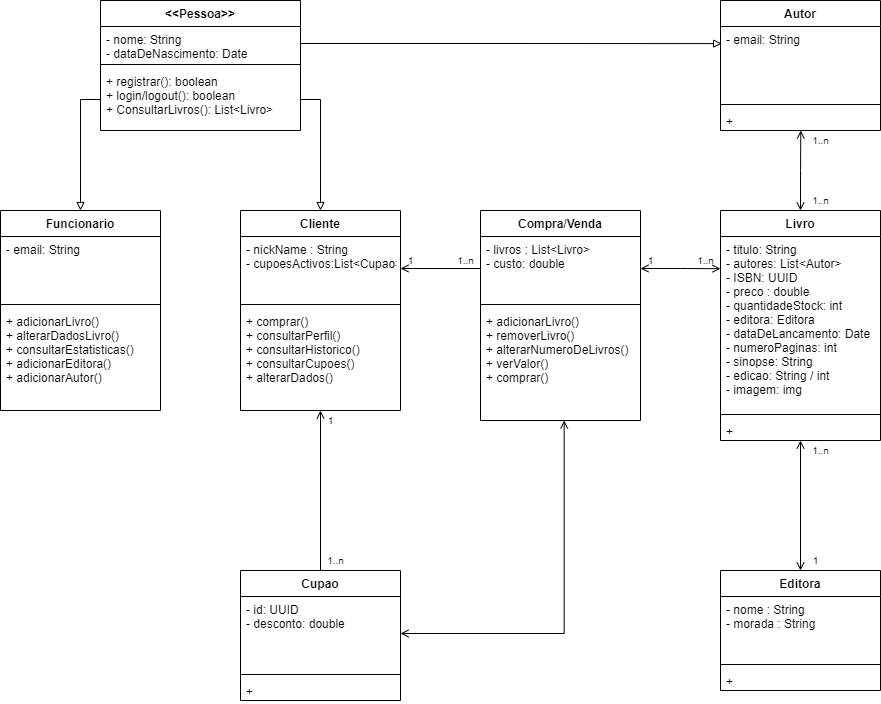

The diagram above was exported from draw.io. Its source (the exported page's mxGraphModel, read from the mxfile embedded in the PNG):
<mxGraphModel dx="2239" dy="759" grid="1" gridSize="10" guides="1" tooltips="1" connect="1" arrows="1" fold="1" page="1" pageScale="1" pageWidth="827" pageHeight="1169" math="0" shadow="0">
  <root>
    <mxCell id="0" />
    <mxCell id="1" parent="0" />
    <mxCell id="xaQzcQiL3mtZau3i-Y3h-14" value="Funcionario" style="swimlane;fontStyle=1;align=center;verticalAlign=top;childLayout=stackLayout;horizontal=1;startSize=26;horizontalStack=0;resizeParent=1;resizeParentMax=0;resizeLast=0;collapsible=1;marginBottom=0;" vertex="1" parent="1">
      <mxGeometry x="-20" y="280" width="160" height="200" as="geometry" />
    </mxCell>
    <mxCell id="xaQzcQiL3mtZau3i-Y3h-15" value="- email: String" style="text;strokeColor=none;fillColor=none;align=left;verticalAlign=top;spacingLeft=4;spacingRight=4;overflow=hidden;rotatable=0;points=[[0,0.5],[1,0.5]];portConstraint=eastwest;" vertex="1" parent="xaQzcQiL3mtZau3i-Y3h-14">
      <mxGeometry y="26" width="160" height="64" as="geometry" />
    </mxCell>
    <mxCell id="xaQzcQiL3mtZau3i-Y3h-16" value="" style="line;strokeWidth=1;fillColor=none;align=left;verticalAlign=middle;spacingTop=-1;spacingLeft=3;spacingRight=3;rotatable=0;labelPosition=right;points=[];portConstraint=eastwest;" vertex="1" parent="xaQzcQiL3mtZau3i-Y3h-14">
      <mxGeometry y="90" width="160" height="8" as="geometry" />
    </mxCell>
    <mxCell id="xaQzcQiL3mtZau3i-Y3h-17" value="+ adicionarLivro()&#10;+ alterarDadosLivro()&#10;+ consultarEstatisticas()&#10;+ adicionarEditora()&#10;+ adicionarAutor()" style="text;strokeColor=none;fillColor=none;align=left;verticalAlign=top;spacingLeft=4;spacingRight=4;overflow=hidden;rotatable=0;points=[[0,0.5],[1,0.5]];portConstraint=eastwest;" vertex="1" parent="xaQzcQiL3mtZau3i-Y3h-14">
      <mxGeometry y="98" width="160" height="102" as="geometry" />
    </mxCell>
    <mxCell id="xaQzcQiL3mtZau3i-Y3h-62" style="edgeStyle=orthogonalEdgeStyle;rounded=0;orthogonalLoop=1;jettySize=auto;html=1;entryX=0.5;entryY=0;entryDx=0;entryDy=0;startArrow=open;startFill=0;endArrow=none;endFill=0;" edge="1" parent="1" source="xaQzcQiL3mtZau3i-Y3h-18" target="xaQzcQiL3mtZau3i-Y3h-53">
      <mxGeometry relative="1" as="geometry" />
    </mxCell>
    <mxCell id="xaQzcQiL3mtZau3i-Y3h-18" value="Cliente" style="swimlane;fontStyle=1;align=center;verticalAlign=top;childLayout=stackLayout;horizontal=1;startSize=26;horizontalStack=0;resizeParent=1;resizeParentMax=0;resizeLast=0;collapsible=1;marginBottom=0;" vertex="1" parent="1">
      <mxGeometry x="220" y="280" width="160" height="200" as="geometry" />
    </mxCell>
    <mxCell id="xaQzcQiL3mtZau3i-Y3h-19" value="- nickName : String&#10;- cupoesActivos:List&lt;Cupao&gt;" style="text;strokeColor=none;fillColor=none;align=left;verticalAlign=top;spacingLeft=4;spacingRight=4;overflow=hidden;rotatable=0;points=[[0,0.5],[1,0.5]];portConstraint=eastwest;" vertex="1" parent="xaQzcQiL3mtZau3i-Y3h-18">
      <mxGeometry y="26" width="160" height="64" as="geometry" />
    </mxCell>
    <mxCell id="xaQzcQiL3mtZau3i-Y3h-20" value="" style="line;strokeWidth=1;fillColor=none;align=left;verticalAlign=middle;spacingTop=-1;spacingLeft=3;spacingRight=3;rotatable=0;labelPosition=right;points=[];portConstraint=eastwest;" vertex="1" parent="xaQzcQiL3mtZau3i-Y3h-18">
      <mxGeometry y="90" width="160" height="8" as="geometry" />
    </mxCell>
    <mxCell id="xaQzcQiL3mtZau3i-Y3h-21" value="+ comprar()&#10;+ consultarPerfil()&#10;+ consultarHistorico()&#10;+ consultarCupoes()&#10;+ alterarDados()" style="text;strokeColor=none;fillColor=none;align=left;verticalAlign=top;spacingLeft=4;spacingRight=4;overflow=hidden;rotatable=0;points=[[0,0.5],[1,0.5]];portConstraint=eastwest;" vertex="1" parent="xaQzcQiL3mtZau3i-Y3h-18">
      <mxGeometry y="98" width="160" height="102" as="geometry" />
    </mxCell>
    <mxCell id="xaQzcQiL3mtZau3i-Y3h-22" value="&lt;&lt;Pessoa&gt;&gt;" style="swimlane;fontStyle=1;align=center;verticalAlign=top;childLayout=stackLayout;horizontal=1;startSize=26;horizontalStack=0;resizeParent=1;resizeParentMax=0;resizeLast=0;collapsible=1;marginBottom=0;" vertex="1" parent="1">
      <mxGeometry x="80" y="70" width="200" height="130" as="geometry" />
    </mxCell>
    <mxCell id="xaQzcQiL3mtZau3i-Y3h-23" value="- nome: String&#10;- dataDeNascimento: Date&#10;" style="text;strokeColor=none;fillColor=none;align=left;verticalAlign=top;spacingLeft=4;spacingRight=4;overflow=hidden;rotatable=0;points=[[0,0.5],[1,0.5]];portConstraint=eastwest;" vertex="1" parent="xaQzcQiL3mtZau3i-Y3h-22">
      <mxGeometry y="26" width="200" height="34" as="geometry" />
    </mxCell>
    <mxCell id="xaQzcQiL3mtZau3i-Y3h-24" value="" style="line;strokeWidth=1;fillColor=none;align=left;verticalAlign=middle;spacingTop=-1;spacingLeft=3;spacingRight=3;rotatable=0;labelPosition=right;points=[];portConstraint=eastwest;" vertex="1" parent="xaQzcQiL3mtZau3i-Y3h-22">
      <mxGeometry y="60" width="200" height="8" as="geometry" />
    </mxCell>
    <mxCell id="xaQzcQiL3mtZau3i-Y3h-25" value="+ registrar(): boolean&#10;+ login/logout(): boolean&#10;+ ConsultarLivros(): List&lt;Livro&gt;" style="text;strokeColor=none;fillColor=none;align=left;verticalAlign=top;spacingLeft=4;spacingRight=4;overflow=hidden;rotatable=0;points=[[0,0.5],[1,0.5]];portConstraint=eastwest;" vertex="1" parent="xaQzcQiL3mtZau3i-Y3h-22">
      <mxGeometry y="68" width="200" height="62" as="geometry" />
    </mxCell>
    <mxCell id="xaQzcQiL3mtZau3i-Y3h-30" value="Compra/Venda" style="swimlane;fontStyle=1;align=center;verticalAlign=top;childLayout=stackLayout;horizontal=1;startSize=26;horizontalStack=0;resizeParent=1;resizeParentMax=0;resizeLast=0;collapsible=1;marginBottom=0;" vertex="1" parent="1">
      <mxGeometry x="460" y="280" width="160" height="210" as="geometry" />
    </mxCell>
    <mxCell id="xaQzcQiL3mtZau3i-Y3h-31" value="- livros : List&lt;Livro&gt;&#10;- custo: double" style="text;strokeColor=none;fillColor=none;align=left;verticalAlign=top;spacingLeft=4;spacingRight=4;overflow=hidden;rotatable=0;points=[[0,0.5],[1,0.5]];portConstraint=eastwest;" vertex="1" parent="xaQzcQiL3mtZau3i-Y3h-30">
      <mxGeometry y="26" width="160" height="64" as="geometry" />
    </mxCell>
    <mxCell id="xaQzcQiL3mtZau3i-Y3h-32" value="" style="line;strokeWidth=1;fillColor=none;align=left;verticalAlign=middle;spacingTop=-1;spacingLeft=3;spacingRight=3;rotatable=0;labelPosition=right;points=[];portConstraint=eastwest;" vertex="1" parent="xaQzcQiL3mtZau3i-Y3h-30">
      <mxGeometry y="90" width="160" height="8" as="geometry" />
    </mxCell>
    <mxCell id="xaQzcQiL3mtZau3i-Y3h-33" value="+ adicionarLivro()&#10;+ removerLivro()&#10;+ alterarNumeroDeLivros()&#10;+ verValor()&#10;+ comprar()" style="text;strokeColor=none;fillColor=none;align=left;verticalAlign=top;spacingLeft=4;spacingRight=4;overflow=hidden;rotatable=0;points=[[0,0.5],[1,0.5]];portConstraint=eastwest;" vertex="1" parent="xaQzcQiL3mtZau3i-Y3h-30">
      <mxGeometry y="98" width="160" height="112" as="geometry" />
    </mxCell>
    <mxCell id="xaQzcQiL3mtZau3i-Y3h-57" style="edgeStyle=orthogonalEdgeStyle;rounded=0;orthogonalLoop=1;jettySize=auto;html=1;exitX=0.5;exitY=0;exitDx=0;exitDy=0;entryX=0.502;entryY=1;entryDx=0;entryDy=0;entryPerimeter=0;endArrow=open;endFill=0;startArrow=open;startFill=0;" edge="1" parent="1" source="xaQzcQiL3mtZau3i-Y3h-34" target="xaQzcQiL3mtZau3i-Y3h-41">
      <mxGeometry relative="1" as="geometry" />
    </mxCell>
    <mxCell id="xaQzcQiL3mtZau3i-Y3h-58" style="edgeStyle=orthogonalEdgeStyle;rounded=0;orthogonalLoop=1;jettySize=auto;html=1;entryX=0.5;entryY=0;entryDx=0;entryDy=0;endArrow=open;endFill=0;startArrow=open;startFill=0;" edge="1" parent="1" source="xaQzcQiL3mtZau3i-Y3h-34" target="xaQzcQiL3mtZau3i-Y3h-42">
      <mxGeometry relative="1" as="geometry" />
    </mxCell>
    <mxCell id="xaQzcQiL3mtZau3i-Y3h-34" value="Livro" style="swimlane;fontStyle=1;align=center;verticalAlign=top;childLayout=stackLayout;horizontal=1;startSize=26;horizontalStack=0;resizeParent=1;resizeParentMax=0;resizeLast=0;collapsible=1;marginBottom=0;" vertex="1" parent="1">
      <mxGeometry x="700" y="280" width="160" height="230" as="geometry" />
    </mxCell>
    <mxCell id="xaQzcQiL3mtZau3i-Y3h-35" value="- titulo: String&#10;- autores: List&lt;Autor&gt;&#10;- ISBN: UUID&#10;- preco : double&#10;- quantidadeStock: int&#10;- editora: Editora&#10;- dataDeLancamento: Date&#10;- numeroPaginas: int&#10;- sinopse: String&#10;- edicao: String / int&#10;- imagem: img&#10;" style="text;strokeColor=none;fillColor=none;align=left;verticalAlign=top;spacingLeft=4;spacingRight=4;overflow=hidden;rotatable=0;points=[[0,0.5],[1,0.5]];portConstraint=eastwest;" vertex="1" parent="xaQzcQiL3mtZau3i-Y3h-34">
      <mxGeometry y="26" width="160" height="174" as="geometry" />
    </mxCell>
    <mxCell id="xaQzcQiL3mtZau3i-Y3h-36" value="" style="line;strokeWidth=1;fillColor=none;align=left;verticalAlign=middle;spacingTop=-1;spacingLeft=3;spacingRight=3;rotatable=0;labelPosition=right;points=[];portConstraint=eastwest;" vertex="1" parent="xaQzcQiL3mtZau3i-Y3h-34">
      <mxGeometry y="200" width="160" height="8" as="geometry" />
    </mxCell>
    <mxCell id="xaQzcQiL3mtZau3i-Y3h-37" value="+" style="text;strokeColor=none;fillColor=none;align=left;verticalAlign=top;spacingLeft=4;spacingRight=4;overflow=hidden;rotatable=0;points=[[0,0.5],[1,0.5]];portConstraint=eastwest;" vertex="1" parent="xaQzcQiL3mtZau3i-Y3h-34">
      <mxGeometry y="208" width="160" height="22" as="geometry" />
    </mxCell>
    <mxCell id="xaQzcQiL3mtZau3i-Y3h-38" value="Autor" style="swimlane;fontStyle=1;align=center;verticalAlign=top;childLayout=stackLayout;horizontal=1;startSize=26;horizontalStack=0;resizeParent=1;resizeParentMax=0;resizeLast=0;collapsible=1;marginBottom=0;" vertex="1" parent="1">
      <mxGeometry x="700" y="70" width="160" height="130" as="geometry" />
    </mxCell>
    <mxCell id="xaQzcQiL3mtZau3i-Y3h-39" value="- email: String" style="text;strokeColor=none;fillColor=none;align=left;verticalAlign=top;spacingLeft=4;spacingRight=4;overflow=hidden;rotatable=0;points=[[0,0.5],[1,0.5]];portConstraint=eastwest;" vertex="1" parent="xaQzcQiL3mtZau3i-Y3h-38">
      <mxGeometry y="26" width="160" height="74" as="geometry" />
    </mxCell>
    <mxCell id="xaQzcQiL3mtZau3i-Y3h-40" value="" style="line;strokeWidth=1;fillColor=none;align=left;verticalAlign=middle;spacingTop=-1;spacingLeft=3;spacingRight=3;rotatable=0;labelPosition=right;points=[];portConstraint=eastwest;" vertex="1" parent="xaQzcQiL3mtZau3i-Y3h-38">
      <mxGeometry y="100" width="160" height="8" as="geometry" />
    </mxCell>
    <mxCell id="xaQzcQiL3mtZau3i-Y3h-41" value="+" style="text;strokeColor=none;fillColor=none;align=left;verticalAlign=top;spacingLeft=4;spacingRight=4;overflow=hidden;rotatable=0;points=[[0,0.5],[1,0.5]];portConstraint=eastwest;" vertex="1" parent="xaQzcQiL3mtZau3i-Y3h-38">
      <mxGeometry y="108" width="160" height="22" as="geometry" />
    </mxCell>
    <mxCell id="xaQzcQiL3mtZau3i-Y3h-42" value="Editora" style="swimlane;fontStyle=1;align=center;verticalAlign=top;childLayout=stackLayout;horizontal=1;startSize=26;horizontalStack=0;resizeParent=1;resizeParentMax=0;resizeLast=0;collapsible=1;marginBottom=0;" vertex="1" parent="1">
      <mxGeometry x="700" y="640" width="160" height="120" as="geometry" />
    </mxCell>
    <mxCell id="xaQzcQiL3mtZau3i-Y3h-43" value="- nome : String&#10;- morada : String" style="text;strokeColor=none;fillColor=none;align=left;verticalAlign=top;spacingLeft=4;spacingRight=4;overflow=hidden;rotatable=0;points=[[0,0.5],[1,0.5]];portConstraint=eastwest;" vertex="1" parent="xaQzcQiL3mtZau3i-Y3h-42">
      <mxGeometry y="26" width="160" height="64" as="geometry" />
    </mxCell>
    <mxCell id="xaQzcQiL3mtZau3i-Y3h-44" value="" style="line;strokeWidth=1;fillColor=none;align=left;verticalAlign=middle;spacingTop=-1;spacingLeft=3;spacingRight=3;rotatable=0;labelPosition=right;points=[];portConstraint=eastwest;" vertex="1" parent="xaQzcQiL3mtZau3i-Y3h-42">
      <mxGeometry y="90" width="160" height="8" as="geometry" />
    </mxCell>
    <mxCell id="xaQzcQiL3mtZau3i-Y3h-45" value="+" style="text;strokeColor=none;fillColor=none;align=left;verticalAlign=top;spacingLeft=4;spacingRight=4;overflow=hidden;rotatable=0;points=[[0,0.5],[1,0.5]];portConstraint=eastwest;" vertex="1" parent="xaQzcQiL3mtZau3i-Y3h-42">
      <mxGeometry y="98" width="160" height="22" as="geometry" />
    </mxCell>
    <mxCell id="xaQzcQiL3mtZau3i-Y3h-49" style="edgeStyle=orthogonalEdgeStyle;rounded=0;orthogonalLoop=1;jettySize=auto;html=1;exitX=1;exitY=0.5;exitDx=0;exitDy=0;entryX=0.007;entryY=0.231;entryDx=0;entryDy=0;entryPerimeter=0;endArrow=block;endFill=0;" edge="1" parent="1" source="xaQzcQiL3mtZau3i-Y3h-23" target="xaQzcQiL3mtZau3i-Y3h-39">
      <mxGeometry relative="1" as="geometry" />
    </mxCell>
    <mxCell id="xaQzcQiL3mtZau3i-Y3h-51" value="" style="endArrow=block;html=1;rounded=0;exitX=1;exitY=0.5;exitDx=0;exitDy=0;entryX=0.5;entryY=0;entryDx=0;entryDy=0;edgeStyle=orthogonalEdgeStyle;endFill=0;" edge="1" parent="1" source="xaQzcQiL3mtZau3i-Y3h-25" target="xaQzcQiL3mtZau3i-Y3h-18">
      <mxGeometry width="50" height="50" relative="1" as="geometry">
        <mxPoint x="680" y="370" as="sourcePoint" />
        <mxPoint x="730" y="320" as="targetPoint" />
      </mxGeometry>
    </mxCell>
    <mxCell id="xaQzcQiL3mtZau3i-Y3h-52" value="" style="endArrow=block;html=1;rounded=0;exitX=0;exitY=0.5;exitDx=0;exitDy=0;entryX=0.5;entryY=0;entryDx=0;entryDy=0;edgeStyle=orthogonalEdgeStyle;endFill=0;" edge="1" parent="1" source="xaQzcQiL3mtZau3i-Y3h-25" target="xaQzcQiL3mtZau3i-Y3h-14">
      <mxGeometry width="50" height="50" relative="1" as="geometry">
        <mxPoint x="229.75" y="220.6819999999999" as="sourcePoint" />
        <mxPoint x="310.0000000000002" y="290" as="targetPoint" />
      </mxGeometry>
    </mxCell>
    <mxCell id="xaQzcQiL3mtZau3i-Y3h-53" value="Cupao" style="swimlane;fontStyle=1;align=center;verticalAlign=top;childLayout=stackLayout;horizontal=1;startSize=26;horizontalStack=0;resizeParent=1;resizeParentMax=0;resizeLast=0;collapsible=1;marginBottom=0;" vertex="1" parent="1">
      <mxGeometry x="220" y="640" width="160" height="130" as="geometry" />
    </mxCell>
    <mxCell id="xaQzcQiL3mtZau3i-Y3h-54" value="- id: UUID&#10;- desconto: double" style="text;strokeColor=none;fillColor=none;align=left;verticalAlign=top;spacingLeft=4;spacingRight=4;overflow=hidden;rotatable=0;points=[[0,0.5],[1,0.5]];portConstraint=eastwest;" vertex="1" parent="xaQzcQiL3mtZau3i-Y3h-53">
      <mxGeometry y="26" width="160" height="74" as="geometry" />
    </mxCell>
    <mxCell id="xaQzcQiL3mtZau3i-Y3h-55" value="" style="line;strokeWidth=1;fillColor=none;align=left;verticalAlign=middle;spacingTop=-1;spacingLeft=3;spacingRight=3;rotatable=0;labelPosition=right;points=[];portConstraint=eastwest;" vertex="1" parent="xaQzcQiL3mtZau3i-Y3h-53">
      <mxGeometry y="100" width="160" height="8" as="geometry" />
    </mxCell>
    <mxCell id="xaQzcQiL3mtZau3i-Y3h-56" value="+" style="text;strokeColor=none;fillColor=none;align=left;verticalAlign=top;spacingLeft=4;spacingRight=4;overflow=hidden;rotatable=0;points=[[0,0.5],[1,0.5]];portConstraint=eastwest;" vertex="1" parent="xaQzcQiL3mtZau3i-Y3h-53">
      <mxGeometry y="108" width="160" height="22" as="geometry" />
    </mxCell>
    <mxCell id="xaQzcQiL3mtZau3i-Y3h-59" style="edgeStyle=orthogonalEdgeStyle;rounded=0;orthogonalLoop=1;jettySize=auto;html=1;exitX=1;exitY=0.5;exitDx=0;exitDy=0;entryX=0.523;entryY=1;entryDx=0;entryDy=0;entryPerimeter=0;endArrow=open;endFill=0;startArrow=open;startFill=0;" edge="1" parent="1" source="xaQzcQiL3mtZau3i-Y3h-54" target="xaQzcQiL3mtZau3i-Y3h-33">
      <mxGeometry relative="1" as="geometry" />
    </mxCell>
    <mxCell id="xaQzcQiL3mtZau3i-Y3h-60" style="edgeStyle=orthogonalEdgeStyle;rounded=0;orthogonalLoop=1;jettySize=auto;html=1;exitX=1;exitY=0.5;exitDx=0;exitDy=0;entryX=0;entryY=0.185;entryDx=0;entryDy=0;entryPerimeter=0;startArrow=open;startFill=0;endArrow=open;endFill=0;" edge="1" parent="1" source="xaQzcQiL3mtZau3i-Y3h-31" target="xaQzcQiL3mtZau3i-Y3h-35">
      <mxGeometry relative="1" as="geometry" />
    </mxCell>
    <mxCell id="xaQzcQiL3mtZau3i-Y3h-61" style="edgeStyle=orthogonalEdgeStyle;rounded=0;orthogonalLoop=1;jettySize=auto;html=1;entryX=0;entryY=0.5;entryDx=0;entryDy=0;startArrow=open;startFill=0;endArrow=none;endFill=0;" edge="1" parent="1" source="xaQzcQiL3mtZau3i-Y3h-19" target="xaQzcQiL3mtZau3i-Y3h-31">
      <mxGeometry relative="1" as="geometry" />
    </mxCell>
    <mxCell id="xaQzcQiL3mtZau3i-Y3h-63" value="1..n" style="text;html=1;align=center;verticalAlign=middle;resizable=0;points=[];autosize=1;strokeColor=none;fillColor=none;fontSize=10;" vertex="1" parent="1">
      <mxGeometry x="785" y="260" width="30" height="20" as="geometry" />
    </mxCell>
    <mxCell id="xaQzcQiL3mtZau3i-Y3h-64" value="1..n" style="text;html=1;align=center;verticalAlign=middle;resizable=0;points=[];autosize=1;strokeColor=none;fillColor=none;fontSize=10;" vertex="1" parent="1">
      <mxGeometry x="785" y="200" width="30" height="20" as="geometry" />
    </mxCell>
    <mxCell id="xaQzcQiL3mtZau3i-Y3h-65" value="1..n" style="text;html=1;align=center;verticalAlign=middle;resizable=0;points=[];autosize=1;strokeColor=none;fillColor=none;fontSize=10;" vertex="1" parent="1">
      <mxGeometry x="785" y="510" width="30" height="20" as="geometry" />
    </mxCell>
    <mxCell id="xaQzcQiL3mtZau3i-Y3h-66" value="1" style="text;html=1;align=center;verticalAlign=middle;resizable=0;points=[];autosize=1;strokeColor=none;fillColor=none;fontSize=10;" vertex="1" parent="1">
      <mxGeometry x="785" y="620" width="20" height="20" as="geometry" />
    </mxCell>
    <mxCell id="xaQzcQiL3mtZau3i-Y3h-67" value="1" style="text;html=1;align=center;verticalAlign=middle;resizable=0;points=[];autosize=1;strokeColor=none;fillColor=none;fontSize=10;" vertex="1" parent="1">
      <mxGeometry x="300" y="480" width="20" height="20" as="geometry" />
    </mxCell>
    <mxCell id="xaQzcQiL3mtZau3i-Y3h-68" value="1..n" style="text;html=1;align=center;verticalAlign=middle;resizable=0;points=[];autosize=1;strokeColor=none;fillColor=none;fontSize=10;" vertex="1" parent="1">
      <mxGeometry x="300" y="620" width="30" height="20" as="geometry" />
    </mxCell>
    <mxCell id="xaQzcQiL3mtZau3i-Y3h-69" value="1" style="text;html=1;align=center;verticalAlign=middle;resizable=0;points=[];autosize=1;strokeColor=none;fillColor=none;fontSize=10;" vertex="1" parent="1">
      <mxGeometry x="380" y="320" width="20" height="20" as="geometry" />
    </mxCell>
    <mxCell id="xaQzcQiL3mtZau3i-Y3h-70" value="1..n" style="text;html=1;align=center;verticalAlign=middle;resizable=0;points=[];autosize=1;strokeColor=none;fillColor=none;fontSize=10;" vertex="1" parent="1">
      <mxGeometry x="430" y="320" width="30" height="20" as="geometry" />
    </mxCell>
    <mxCell id="xaQzcQiL3mtZau3i-Y3h-71" value="1" style="text;html=1;align=center;verticalAlign=middle;resizable=0;points=[];autosize=1;strokeColor=none;fillColor=none;fontSize=10;" vertex="1" parent="1">
      <mxGeometry x="620" y="320" width="20" height="20" as="geometry" />
    </mxCell>
    <mxCell id="xaQzcQiL3mtZau3i-Y3h-72" value="1..n" style="text;html=1;align=center;verticalAlign=middle;resizable=0;points=[];autosize=1;strokeColor=none;fillColor=none;fontSize=10;" vertex="1" parent="1">
      <mxGeometry x="670" y="320" width="30" height="20" as="geometry" />
    </mxCell>
  </root>
</mxGraphModel>